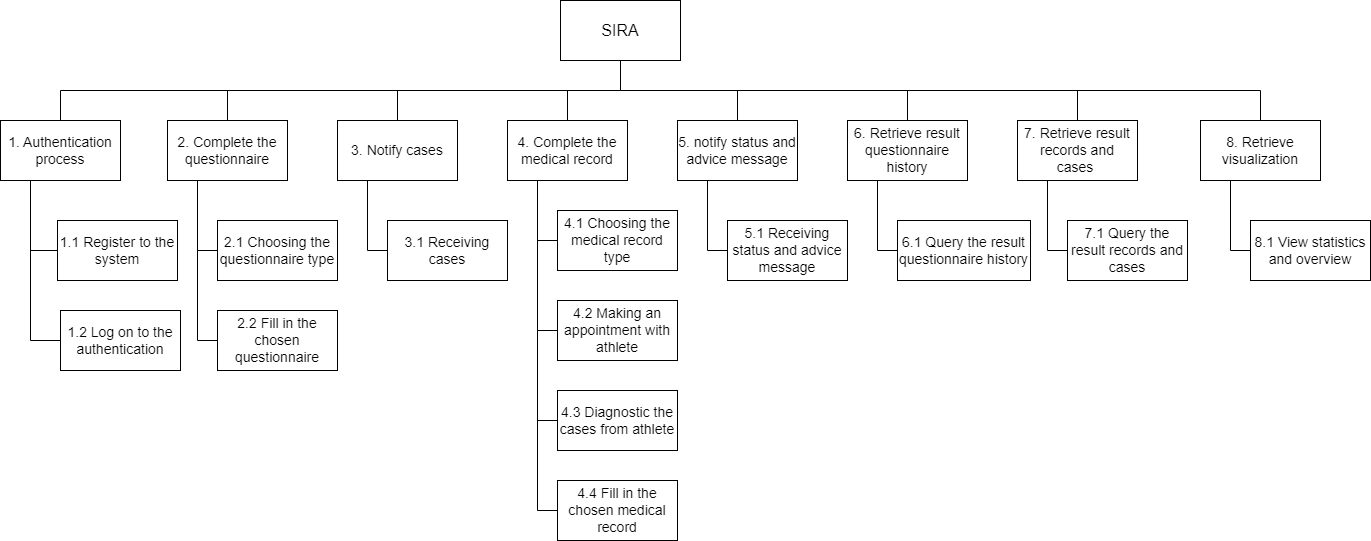

The diagram above was exported from draw.io. Its source (the exported page's mxGraphModel, read from the mxfile embedded in the PNG):
<mxGraphModel dx="1647" dy="805" grid="1" gridSize="10" guides="1" tooltips="1" connect="1" arrows="1" fold="1" page="1" pageScale="1" pageWidth="827" pageHeight="1169" math="0" shadow="0">
  <root>
    <mxCell id="0" />
    <mxCell id="1" parent="0" />
    <mxCell id="_mvIJ7ptxD95-SMgKlxD-14" style="edgeStyle=orthogonalEdgeStyle;rounded=0;orthogonalLoop=1;jettySize=auto;html=1;exitX=0.5;exitY=1;exitDx=0;exitDy=0;strokeColor=default;endArrow=none;endFill=0;" parent="1" source="_mvIJ7ptxD95-SMgKlxD-1" target="_mvIJ7ptxD95-SMgKlxD-4" edge="1">
      <mxGeometry relative="1" as="geometry" />
    </mxCell>
    <mxCell id="_mvIJ7ptxD95-SMgKlxD-15" style="edgeStyle=orthogonalEdgeStyle;rounded=0;orthogonalLoop=1;jettySize=auto;html=1;exitX=0.5;exitY=1;exitDx=0;exitDy=0;strokeColor=default;endArrow=none;endFill=0;" parent="1" source="_mvIJ7ptxD95-SMgKlxD-1" target="_mvIJ7ptxD95-SMgKlxD-5" edge="1">
      <mxGeometry relative="1" as="geometry" />
    </mxCell>
    <mxCell id="_mvIJ7ptxD95-SMgKlxD-16" style="edgeStyle=orthogonalEdgeStyle;rounded=0;orthogonalLoop=1;jettySize=auto;html=1;exitX=0.5;exitY=1;exitDx=0;exitDy=0;entryX=0.5;entryY=0;entryDx=0;entryDy=0;strokeColor=default;endArrow=none;endFill=0;" parent="1" source="_mvIJ7ptxD95-SMgKlxD-1" target="_mvIJ7ptxD95-SMgKlxD-6" edge="1">
      <mxGeometry relative="1" as="geometry" />
    </mxCell>
    <mxCell id="_mvIJ7ptxD95-SMgKlxD-17" style="edgeStyle=orthogonalEdgeStyle;rounded=0;orthogonalLoop=1;jettySize=auto;html=1;exitX=0.5;exitY=1;exitDx=0;exitDy=0;entryX=0.5;entryY=0;entryDx=0;entryDy=0;strokeColor=default;endArrow=none;endFill=0;" parent="1" source="_mvIJ7ptxD95-SMgKlxD-1" target="_mvIJ7ptxD95-SMgKlxD-7" edge="1">
      <mxGeometry relative="1" as="geometry" />
    </mxCell>
    <mxCell id="_mvIJ7ptxD95-SMgKlxD-18" style="edgeStyle=orthogonalEdgeStyle;rounded=0;orthogonalLoop=1;jettySize=auto;html=1;exitX=0.5;exitY=1;exitDx=0;exitDy=0;entryX=0.5;entryY=0;entryDx=0;entryDy=0;strokeColor=default;endArrow=none;endFill=0;" parent="1" source="_mvIJ7ptxD95-SMgKlxD-1" target="_mvIJ7ptxD95-SMgKlxD-8" edge="1">
      <mxGeometry relative="1" as="geometry" />
    </mxCell>
    <mxCell id="_mvIJ7ptxD95-SMgKlxD-19" style="edgeStyle=orthogonalEdgeStyle;rounded=0;orthogonalLoop=1;jettySize=auto;html=1;exitX=0.5;exitY=1;exitDx=0;exitDy=0;strokeColor=default;endArrow=none;endFill=0;" parent="1" source="_mvIJ7ptxD95-SMgKlxD-1" target="_mvIJ7ptxD95-SMgKlxD-9" edge="1">
      <mxGeometry relative="1" as="geometry" />
    </mxCell>
    <mxCell id="_mvIJ7ptxD95-SMgKlxD-41" style="edgeStyle=orthogonalEdgeStyle;rounded=0;orthogonalLoop=1;jettySize=auto;html=1;exitX=0.5;exitY=1;exitDx=0;exitDy=0;strokeColor=default;endArrow=none;endFill=0;" parent="1" source="_mvIJ7ptxD95-SMgKlxD-1" target="_mvIJ7ptxD95-SMgKlxD-3" edge="1">
      <mxGeometry relative="1" as="geometry" />
    </mxCell>
    <mxCell id="Sjof0A-f3BJr7MbJTtPD-3" value="" style="edgeStyle=orthogonalEdgeStyle;rounded=0;orthogonalLoop=1;jettySize=auto;html=1;exitX=0.5;exitY=1;exitDx=0;exitDy=0;endArrow=none;endFill=0;" edge="1" parent="1" source="_mvIJ7ptxD95-SMgKlxD-1" target="Sjof0A-f3BJr7MbJTtPD-2">
      <mxGeometry relative="1" as="geometry" />
    </mxCell>
    <mxCell id="_mvIJ7ptxD95-SMgKlxD-1" value="&lt;font style=&quot;font-size: 16px;&quot;&gt;SIRA&lt;/font&gt;" style="rounded=0;whiteSpace=wrap;html=1;" parent="1" vertex="1">
      <mxGeometry x="740" y="130" width="120" height="60" as="geometry" />
    </mxCell>
    <mxCell id="ACuOM4Tq-VytIr_M4jX--2" style="edgeStyle=orthogonalEdgeStyle;rounded=0;orthogonalLoop=1;jettySize=auto;html=1;exitX=0.25;exitY=1;exitDx=0;exitDy=0;entryX=0;entryY=0.5;entryDx=0;entryDy=0;endArrow=none;endFill=0;entryPerimeter=0;" parent="1" source="_mvIJ7ptxD95-SMgKlxD-3" target="ACuOM4Tq-VytIr_M4jX--3" edge="1">
      <mxGeometry relative="1" as="geometry">
        <mxPoint x="240" y="380" as="targetPoint" />
      </mxGeometry>
    </mxCell>
    <mxCell id="ACuOM4Tq-VytIr_M4jX--5" style="edgeStyle=orthogonalEdgeStyle;rounded=0;orthogonalLoop=1;jettySize=auto;html=1;exitX=0.25;exitY=1;exitDx=0;exitDy=0;entryX=0;entryY=0.5;entryDx=0;entryDy=0;endArrow=none;endFill=0;" parent="1" source="_mvIJ7ptxD95-SMgKlxD-3" target="ACuOM4Tq-VytIr_M4jX--4" edge="1">
      <mxGeometry relative="1" as="geometry" />
    </mxCell>
    <mxCell id="_mvIJ7ptxD95-SMgKlxD-3" value="&lt;font style=&quot;font-size: 14px;&quot;&gt;1. Authentication process&lt;/font&gt;" style="rounded=0;whiteSpace=wrap;html=1;fontSize=14;" parent="1" vertex="1">
      <mxGeometry x="180" y="250" width="120" height="60" as="geometry" />
    </mxCell>
    <mxCell id="_mvIJ7ptxD95-SMgKlxD-23" style="edgeStyle=orthogonalEdgeStyle;rounded=0;orthogonalLoop=1;jettySize=auto;html=1;exitX=0.25;exitY=1;exitDx=0;exitDy=0;entryX=0;entryY=0.5;entryDx=0;entryDy=0;strokeColor=default;endArrow=none;endFill=0;" parent="1" source="_mvIJ7ptxD95-SMgKlxD-4" target="_mvIJ7ptxD95-SMgKlxD-22" edge="1">
      <mxGeometry relative="1" as="geometry" />
    </mxCell>
    <mxCell id="_mvIJ7ptxD95-SMgKlxD-25" style="edgeStyle=orthogonalEdgeStyle;rounded=0;orthogonalLoop=1;jettySize=auto;html=1;exitX=0.25;exitY=1;exitDx=0;exitDy=0;entryX=0;entryY=0.5;entryDx=0;entryDy=0;strokeColor=default;endArrow=none;endFill=0;" parent="1" source="_mvIJ7ptxD95-SMgKlxD-4" target="_mvIJ7ptxD95-SMgKlxD-24" edge="1">
      <mxGeometry relative="1" as="geometry" />
    </mxCell>
    <mxCell id="_mvIJ7ptxD95-SMgKlxD-4" value="2. Complete the questionnaire" style="rounded=0;whiteSpace=wrap;html=1;fontSize=14;" parent="1" vertex="1">
      <mxGeometry x="347" y="250" width="120" height="60" as="geometry" />
    </mxCell>
    <mxCell id="ACuOM4Tq-VytIr_M4jX--7" style="edgeStyle=orthogonalEdgeStyle;rounded=0;orthogonalLoop=1;jettySize=auto;html=1;exitX=0.25;exitY=1;exitDx=0;exitDy=0;entryX=0;entryY=0.5;entryDx=0;entryDy=0;endArrow=none;endFill=0;" parent="1" source="_mvIJ7ptxD95-SMgKlxD-5" target="ACuOM4Tq-VytIr_M4jX--6" edge="1">
      <mxGeometry relative="1" as="geometry" />
    </mxCell>
    <mxCell id="_mvIJ7ptxD95-SMgKlxD-5" value="3. Notify cases" style="rounded=0;whiteSpace=wrap;html=1;fontSize=14;" parent="1" vertex="1">
      <mxGeometry x="517" y="250" width="120" height="60" as="geometry" />
    </mxCell>
    <mxCell id="_mvIJ7ptxD95-SMgKlxD-29" style="edgeStyle=orthogonalEdgeStyle;rounded=0;orthogonalLoop=1;jettySize=auto;html=1;exitX=0.25;exitY=1;exitDx=0;exitDy=0;entryX=0;entryY=0.5;entryDx=0;entryDy=0;strokeColor=default;endArrow=none;endFill=0;" parent="1" source="_mvIJ7ptxD95-SMgKlxD-6" target="_mvIJ7ptxD95-SMgKlxD-28" edge="1">
      <mxGeometry relative="1" as="geometry" />
    </mxCell>
    <mxCell id="_mvIJ7ptxD95-SMgKlxD-31" style="edgeStyle=orthogonalEdgeStyle;rounded=0;orthogonalLoop=1;jettySize=auto;html=1;exitX=0.25;exitY=1;exitDx=0;exitDy=0;entryX=0;entryY=0.5;entryDx=0;entryDy=0;strokeColor=default;endArrow=none;endFill=0;" parent="1" source="_mvIJ7ptxD95-SMgKlxD-6" target="_mvIJ7ptxD95-SMgKlxD-30" edge="1">
      <mxGeometry relative="1" as="geometry" />
    </mxCell>
    <mxCell id="_mvIJ7ptxD95-SMgKlxD-33" style="edgeStyle=orthogonalEdgeStyle;rounded=0;orthogonalLoop=1;jettySize=auto;html=1;exitX=0.25;exitY=1;exitDx=0;exitDy=0;entryX=0;entryY=0.5;entryDx=0;entryDy=0;strokeColor=default;endArrow=none;endFill=0;" parent="1" source="_mvIJ7ptxD95-SMgKlxD-6" target="_mvIJ7ptxD95-SMgKlxD-32" edge="1">
      <mxGeometry relative="1" as="geometry" />
    </mxCell>
    <mxCell id="_mvIJ7ptxD95-SMgKlxD-6" value="4. Complete the medical record" style="rounded=0;whiteSpace=wrap;html=1;fontSize=14;" parent="1" vertex="1">
      <mxGeometry x="687" y="250" width="120" height="60" as="geometry" />
    </mxCell>
    <mxCell id="ACuOM4Tq-VytIr_M4jX--9" style="edgeStyle=orthogonalEdgeStyle;rounded=0;orthogonalLoop=1;jettySize=auto;html=1;exitX=0.25;exitY=1;exitDx=0;exitDy=0;entryX=0;entryY=0.5;entryDx=0;entryDy=0;endArrow=none;endFill=0;" parent="1" source="_mvIJ7ptxD95-SMgKlxD-7" target="ACuOM4Tq-VytIr_M4jX--8" edge="1">
      <mxGeometry relative="1" as="geometry" />
    </mxCell>
    <mxCell id="_mvIJ7ptxD95-SMgKlxD-7" value="5. notify status and advice message" style="rounded=0;whiteSpace=wrap;html=1;fontSize=14;" parent="1" vertex="1">
      <mxGeometry x="857" y="250" width="120" height="60" as="geometry" />
    </mxCell>
    <mxCell id="_mvIJ7ptxD95-SMgKlxD-35" style="edgeStyle=orthogonalEdgeStyle;rounded=0;orthogonalLoop=1;jettySize=auto;html=1;exitX=0.25;exitY=1;exitDx=0;exitDy=0;entryX=0;entryY=0.5;entryDx=0;entryDy=0;strokeColor=default;endArrow=none;endFill=0;" parent="1" source="_mvIJ7ptxD95-SMgKlxD-8" target="_mvIJ7ptxD95-SMgKlxD-34" edge="1">
      <mxGeometry relative="1" as="geometry" />
    </mxCell>
    <mxCell id="_mvIJ7ptxD95-SMgKlxD-8" value="6. Retrieve result questionnaire history" style="rounded=0;whiteSpace=wrap;html=1;fontSize=14;" parent="1" vertex="1">
      <mxGeometry x="1027" y="250" width="120" height="60" as="geometry" />
    </mxCell>
    <mxCell id="_mvIJ7ptxD95-SMgKlxD-38" style="edgeStyle=orthogonalEdgeStyle;rounded=0;orthogonalLoop=1;jettySize=auto;html=1;exitX=0.25;exitY=1;exitDx=0;exitDy=0;entryX=0;entryY=0.5;entryDx=0;entryDy=0;strokeColor=default;endArrow=none;endFill=0;" parent="1" source="_mvIJ7ptxD95-SMgKlxD-9" target="_mvIJ7ptxD95-SMgKlxD-37" edge="1">
      <mxGeometry relative="1" as="geometry" />
    </mxCell>
    <mxCell id="_mvIJ7ptxD95-SMgKlxD-9" value="7. Retrieve result records and cases&amp;nbsp;" style="rounded=0;whiteSpace=wrap;html=1;fontSize=14;" parent="1" vertex="1">
      <mxGeometry x="1197" y="250" width="120" height="60" as="geometry" />
    </mxCell>
    <mxCell id="_mvIJ7ptxD95-SMgKlxD-22" value="2.1 Choosing the questionnaire type" style="rounded=0;whiteSpace=wrap;html=1;fontSize=14;" parent="1" vertex="1">
      <mxGeometry x="397" y="350" width="120" height="60" as="geometry" />
    </mxCell>
    <mxCell id="_mvIJ7ptxD95-SMgKlxD-24" value="2.2 Fill in the chosen questionnaire" style="rounded=0;whiteSpace=wrap;html=1;fontSize=14;" parent="1" vertex="1">
      <mxGeometry x="397" y="440" width="120" height="60" as="geometry" />
    </mxCell>
    <mxCell id="_mvIJ7ptxD95-SMgKlxD-28" value="4.3 Diagnostic the cases from athlete" style="rounded=0;whiteSpace=wrap;html=1;fontSize=14;" parent="1" vertex="1">
      <mxGeometry x="737" y="520" width="120" height="60" as="geometry" />
    </mxCell>
    <mxCell id="_mvIJ7ptxD95-SMgKlxD-30" value="4.1 Choosing the medical record type" style="rounded=0;whiteSpace=wrap;html=1;fontSize=14;" parent="1" vertex="1">
      <mxGeometry x="737" y="340" width="120" height="60" as="geometry" />
    </mxCell>
    <mxCell id="_mvIJ7ptxD95-SMgKlxD-32" value="4.4 Fill in the chosen medical record" style="rounded=0;whiteSpace=wrap;html=1;fontSize=14;" parent="1" vertex="1">
      <mxGeometry x="737" y="610" width="120" height="60" as="geometry" />
    </mxCell>
    <mxCell id="_mvIJ7ptxD95-SMgKlxD-34" value="6.1 Query the result questionnaire history" style="rounded=0;whiteSpace=wrap;html=1;fontSize=14;" parent="1" vertex="1">
      <mxGeometry x="1077" y="350" width="133" height="60" as="geometry" />
    </mxCell>
    <mxCell id="_mvIJ7ptxD95-SMgKlxD-37" value="7.1 Query the result records and cases" style="rounded=0;whiteSpace=wrap;html=1;fontSize=14;" parent="1" vertex="1">
      <mxGeometry x="1247" y="350" width="120" height="60" as="geometry" />
    </mxCell>
    <mxCell id="ACuOM4Tq-VytIr_M4jX--3" value="1.1 Register to the system" style="rounded=0;whiteSpace=wrap;html=1;fontSize=14;" parent="1" vertex="1">
      <mxGeometry x="237" y="350" width="120" height="60" as="geometry" />
    </mxCell>
    <mxCell id="ACuOM4Tq-VytIr_M4jX--4" value="1.2 Log on to the authentication" style="rounded=0;whiteSpace=wrap;html=1;fontSize=14;" parent="1" vertex="1">
      <mxGeometry x="240" y="440" width="120" height="60" as="geometry" />
    </mxCell>
    <mxCell id="ACuOM4Tq-VytIr_M4jX--6" value="3.1 Receiving cases" style="rounded=0;whiteSpace=wrap;html=1;fontSize=14;" parent="1" vertex="1">
      <mxGeometry x="567" y="350" width="120" height="60" as="geometry" />
    </mxCell>
    <mxCell id="ACuOM4Tq-VytIr_M4jX--8" value="5.1 Receiving status and advice message" style="rounded=0;whiteSpace=wrap;html=1;fontSize=14;" parent="1" vertex="1">
      <mxGeometry x="907" y="350" width="120" height="60" as="geometry" />
    </mxCell>
    <mxCell id="V8A7OLkTf-ZNWn-IdPdv-1" style="edgeStyle=orthogonalEdgeStyle;rounded=0;orthogonalLoop=1;jettySize=auto;html=1;exitX=0;exitY=0.5;exitDx=0;exitDy=0;entryX=0.25;entryY=1;entryDx=0;entryDy=0;endArrow=none;endFill=0;" parent="1" source="AZd5MeJ0zP-rx6AIwhS_-1" target="_mvIJ7ptxD95-SMgKlxD-6" edge="1">
      <mxGeometry relative="1" as="geometry" />
    </mxCell>
    <mxCell id="AZd5MeJ0zP-rx6AIwhS_-1" value="4.2 Making an appointment with athlete" style="rounded=0;whiteSpace=wrap;html=1;fontSize=14;" parent="1" vertex="1">
      <mxGeometry x="737" y="430" width="120" height="60" as="geometry" />
    </mxCell>
    <mxCell id="Sjof0A-f3BJr7MbJTtPD-6" value="" style="edgeStyle=orthogonalEdgeStyle;rounded=0;orthogonalLoop=1;jettySize=auto;html=1;exitX=0.25;exitY=1;exitDx=0;exitDy=0;entryX=0;entryY=0.5;entryDx=0;entryDy=0;endArrow=none;endFill=0;" edge="1" parent="1" source="Sjof0A-f3BJr7MbJTtPD-2" target="Sjof0A-f3BJr7MbJTtPD-5">
      <mxGeometry relative="1" as="geometry" />
    </mxCell>
    <mxCell id="Sjof0A-f3BJr7MbJTtPD-2" value="8. Retrieve visualization" style="rounded=0;whiteSpace=wrap;html=1;fontSize=14;" vertex="1" parent="1">
      <mxGeometry x="1380" y="250" width="120" height="60" as="geometry" />
    </mxCell>
    <mxCell id="Sjof0A-f3BJr7MbJTtPD-5" value="8.1 View statistics and overview" style="rounded=0;whiteSpace=wrap;html=1;fontSize=14;" vertex="1" parent="1">
      <mxGeometry x="1430" y="350" width="120" height="60" as="geometry" />
    </mxCell>
  </root>
</mxGraphModel>